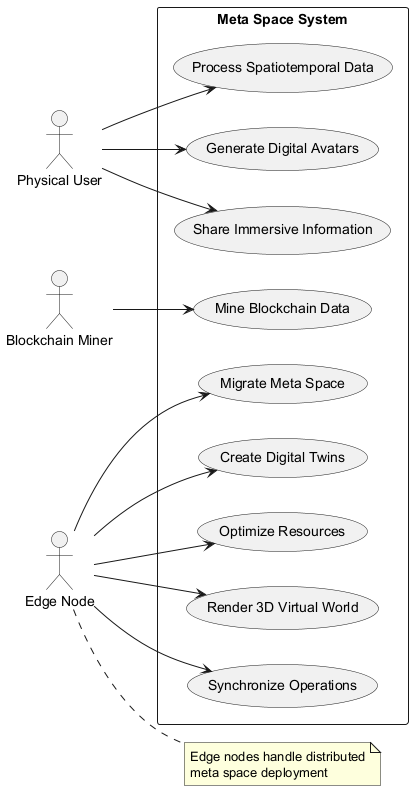

The diagram above was rendered by PlantUML. Its source (embedded in the PNG):
@startuml
left to right direction

actor "Physical User" as user
actor "Edge Node" as edge
actor "Blockchain Miner" as miner

rectangle "Meta Space System" {
  usecase "Process Spatiotemporal Data" as UC1
  usecase "Create Digital Twins" as UC2
  usecase "Generate Digital Avatars" as UC3
  usecase "Render 3D Virtual World" as UC4
  usecase "Share Immersive Information" as UC5
  usecase "Migrate Meta Space" as UC6
  usecase "Mine Blockchain Data" as UC7
  usecase "Synchronize Operations" as UC8
  usecase "Optimize Resources" as UC9
}

user --> UC1
user --> UC3
user --> UC5
edge --> UC2
edge --> UC4
edge --> UC6
edge --> UC8
edge --> UC9
miner --> UC7

note right of edge
  Edge nodes handle distributed
  meta space deployment
end note
@enduml